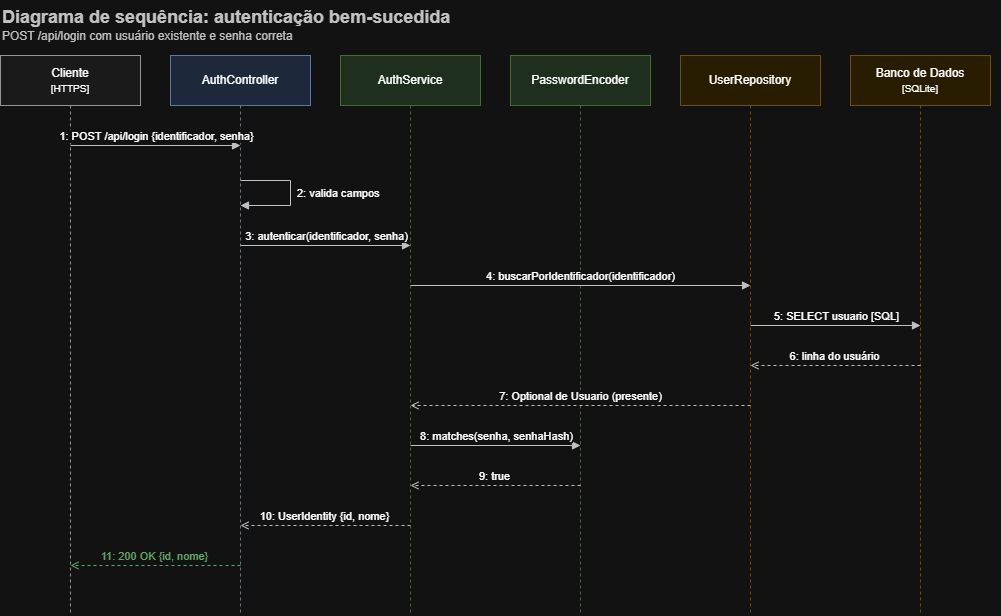

The diagram above was exported from draw.io. Its source (the exported page's mxGraphModel, read from the mxfile embedded in the PNG):
<mxGraphModel dx="1320" dy="390" grid="1" gridSize="10" guides="1" tooltips="1" connect="1" arrows="1" fold="1" page="1" pageScale="1" pageWidth="827" pageHeight="1169" math="0" shadow="0">
  <root>
    <mxCell id="0" />
    <mxCell id="1" parent="0" />
    <mxCell id="I_4sqJwAQQbXyzgFVSks-118" parent="1" style="text;html=1;fillColor=none;strokeColor=none;align=left;verticalAlign=top;whiteSpace=wrap;fontColor=#333333;" value="&lt;b&gt;&lt;font style='font-size:18px'&gt;Diagrama de sequência: autenticação bem-sucedida&lt;/font&gt;&lt;/b&gt;&lt;br&gt;&lt;font style='font-size:12px'&gt;POST /api/login com usuário existente e senha correta&lt;/font&gt;" vertex="1">
      <mxGeometry height="50" width="1000" x="40" y="5" as="geometry" />
    </mxCell>
    <mxCell id="I_4sqJwAQQbXyzgFVSks-119" parent="1" style="shape=umlLifeline;perimeter=lifelinePerimeter;whiteSpace=wrap;html=1;container=1;dropTarget=0;collapsible=0;recursiveResize=0;outlineConnect=0;portConstraint=eastwest;size=50;fillColor=#f5f5f5;strokeColor=#666666;fontSize=12;" value="Cliente&lt;br&gt;&lt;font style='font-size:10px'&gt;[HTTPS]&lt;/font&gt;" vertex="1">
      <mxGeometry height="560" width="140" x="40" y="60" as="geometry" />
    </mxCell>
    <mxCell id="I_4sqJwAQQbXyzgFVSks-120" parent="1" style="shape=umlLifeline;perimeter=lifelinePerimeter;whiteSpace=wrap;html=1;container=1;dropTarget=0;collapsible=0;recursiveResize=0;outlineConnect=0;portConstraint=eastwest;size=50;fillColor=#dae8fc;strokeColor=#6c8ebf;fontSize=12;" value="AuthController" vertex="1">
      <mxGeometry height="560" width="140" x="210" y="60" as="geometry" />
    </mxCell>
    <mxCell id="I_4sqJwAQQbXyzgFVSks-121" parent="1" style="shape=umlLifeline;perimeter=lifelinePerimeter;whiteSpace=wrap;html=1;container=1;dropTarget=0;collapsible=0;recursiveResize=0;outlineConnect=0;portConstraint=eastwest;size=50;fillColor=#d5e8d4;strokeColor=#82b366;fontSize=12;" value="AuthService" vertex="1">
      <mxGeometry height="560" width="140" x="380" y="60" as="geometry" />
    </mxCell>
    <mxCell id="I_4sqJwAQQbXyzgFVSks-122" parent="1" style="shape=umlLifeline;perimeter=lifelinePerimeter;whiteSpace=wrap;html=1;container=1;dropTarget=0;collapsible=0;recursiveResize=0;outlineConnect=0;portConstraint=eastwest;size=50;fillColor=#d5e8d4;strokeColor=#82b366;fontSize=12;" value="PasswordEncoder" vertex="1">
      <mxGeometry height="560" width="140" x="550" y="60" as="geometry" />
    </mxCell>
    <mxCell id="I_4sqJwAQQbXyzgFVSks-123" parent="1" style="shape=umlLifeline;perimeter=lifelinePerimeter;whiteSpace=wrap;html=1;container=1;dropTarget=0;collapsible=0;recursiveResize=0;outlineConnect=0;portConstraint=eastwest;size=50;fillColor=#fff2cc;strokeColor=#d6b656;fontSize=12;" value="UserRepository" vertex="1">
      <mxGeometry height="560" width="140" x="720" y="60" as="geometry" />
    </mxCell>
    <mxCell id="I_4sqJwAQQbXyzgFVSks-124" parent="1" style="shape=umlLifeline;perimeter=lifelinePerimeter;whiteSpace=wrap;html=1;container=1;dropTarget=0;collapsible=0;recursiveResize=0;outlineConnect=0;portConstraint=eastwest;size=50;fillColor=#fff2cc;strokeColor=#d6b656;fontSize=12;" value="Banco de Dados&lt;br&gt;&lt;font style='font-size:10px'&gt;[SQLite]&lt;/font&gt;" vertex="1">
      <mxGeometry height="560" width="140" x="890" y="60" as="geometry" />
    </mxCell>
    <mxCell id="I_4sqJwAQQbXyzgFVSks-125" edge="1" parent="1" style="html=1;verticalAlign=bottom;endArrow=block;endFill=1;strokeColor=#333333;fontSize=11;labelBackgroundColor=#FFFFFF;" value="1: POST /api/login {identificador, senha}">
      <mxGeometry relative="1" as="geometry">
        <mxPoint x="110" y="150" as="sourcePoint" />
        <mxPoint x="280" y="150" as="targetPoint" />
      </mxGeometry>
    </mxCell>
    <mxCell id="I_4sqJwAQQbXyzgFVSks-126" edge="1" parent="1" style="html=1;endArrow=block;endFill=1;strokeColor=#333333;rounded=0;" value="">
      <mxGeometry relative="1" as="geometry">
        <Array as="points">
          <mxPoint x="330" y="185" />
          <mxPoint x="330" y="210" />
        </Array>
        <mxPoint x="280" y="185" as="sourcePoint" />
        <mxPoint x="280" y="210" as="targetPoint" />
      </mxGeometry>
    </mxCell>
    <mxCell id="I_4sqJwAQQbXyzgFVSks-127" parent="1" style="text;html=1;fillColor=none;strokeColor=none;align=left;verticalAlign=middle;fontSize=11;" value="2: valida campos" vertex="1">
      <mxGeometry height="25" width="120" x="335" y="185" as="geometry" />
    </mxCell>
    <mxCell id="I_4sqJwAQQbXyzgFVSks-128" edge="1" parent="1" style="html=1;verticalAlign=bottom;endArrow=block;endFill=1;strokeColor=#333333;fontSize=11;labelBackgroundColor=#FFFFFF;" value="3: autenticar(identificador, senha)">
      <mxGeometry relative="1" as="geometry">
        <mxPoint x="280" y="250" as="sourcePoint" />
        <mxPoint x="450" y="250" as="targetPoint" />
      </mxGeometry>
    </mxCell>
    <mxCell id="I_4sqJwAQQbXyzgFVSks-129" edge="1" parent="1" style="html=1;verticalAlign=bottom;endArrow=block;endFill=1;strokeColor=#333333;fontSize=11;labelBackgroundColor=#FFFFFF;" value="4: buscarPorIdentificador(identificador)">
      <mxGeometry relative="1" as="geometry">
        <mxPoint x="450" y="290" as="sourcePoint" />
        <mxPoint x="790" y="290" as="targetPoint" />
      </mxGeometry>
    </mxCell>
    <mxCell id="I_4sqJwAQQbXyzgFVSks-130" edge="1" parent="1" style="html=1;verticalAlign=bottom;endArrow=block;endFill=1;strokeColor=#333333;fontSize=11;labelBackgroundColor=#FFFFFF;" value="5: SELECT usuario [SQL]">
      <mxGeometry relative="1" as="geometry">
        <mxPoint x="790" y="330" as="sourcePoint" />
        <mxPoint x="960" y="330" as="targetPoint" />
      </mxGeometry>
    </mxCell>
    <mxCell id="I_4sqJwAQQbXyzgFVSks-131" edge="1" parent="1" style="html=1;verticalAlign=bottom;endArrow=open;endFill=0;dashed=1;strokeColor=#333333;fontSize=11;labelBackgroundColor=#FFFFFF;" value="6: linha do usuário">
      <mxGeometry relative="1" as="geometry">
        <mxPoint x="960" y="370" as="sourcePoint" />
        <mxPoint x="790" y="370" as="targetPoint" />
      </mxGeometry>
    </mxCell>
    <mxCell id="I_4sqJwAQQbXyzgFVSks-132" edge="1" parent="1" style="html=1;verticalAlign=bottom;endArrow=open;endFill=0;dashed=1;strokeColor=#333333;fontSize=11;labelBackgroundColor=#FFFFFF;" value="7: Optional de Usuario (presente)">
      <mxGeometry relative="1" as="geometry">
        <mxPoint x="790" y="410" as="sourcePoint" />
        <mxPoint x="450" y="410" as="targetPoint" />
      </mxGeometry>
    </mxCell>
    <mxCell id="I_4sqJwAQQbXyzgFVSks-133" edge="1" parent="1" style="html=1;verticalAlign=bottom;endArrow=block;endFill=1;strokeColor=#333333;fontSize=11;labelBackgroundColor=#FFFFFF;" value="8: matches(senha, senhaHash)">
      <mxGeometry relative="1" as="geometry">
        <mxPoint x="450" y="450" as="sourcePoint" />
        <mxPoint x="620" y="450" as="targetPoint" />
      </mxGeometry>
    </mxCell>
    <mxCell id="I_4sqJwAQQbXyzgFVSks-134" edge="1" parent="1" style="html=1;verticalAlign=bottom;endArrow=open;endFill=0;dashed=1;strokeColor=#333333;fontSize=11;labelBackgroundColor=#FFFFFF;" value="9: true">
      <mxGeometry relative="1" as="geometry">
        <mxPoint x="620" y="490" as="sourcePoint" />
        <mxPoint x="450" y="490" as="targetPoint" />
      </mxGeometry>
    </mxCell>
    <mxCell id="I_4sqJwAQQbXyzgFVSks-135" edge="1" parent="1" style="html=1;verticalAlign=bottom;endArrow=open;endFill=0;dashed=1;strokeColor=#333333;fontSize=11;labelBackgroundColor=#FFFFFF;" value="10: UserIdentity {id, nome}">
      <mxGeometry relative="1" as="geometry">
        <mxPoint x="450" y="530" as="sourcePoint" />
        <mxPoint x="280" y="530" as="targetPoint" />
      </mxGeometry>
    </mxCell>
    <mxCell id="I_4sqJwAQQbXyzgFVSks-136" edge="1" parent="1" style="html=1;verticalAlign=bottom;endArrow=open;endFill=0;dashed=1;strokeColor=#2E7D32;fontColor=#2E7D32;fontSize=11;labelBackgroundColor=#FFFFFF;" value="11: 200 OK {id, nome}">
      <mxGeometry relative="1" as="geometry">
        <mxPoint x="280" y="570" as="sourcePoint" />
        <mxPoint x="110" y="570" as="targetPoint" />
      </mxGeometry>
    </mxCell>
  </root>
</mxGraphModel>